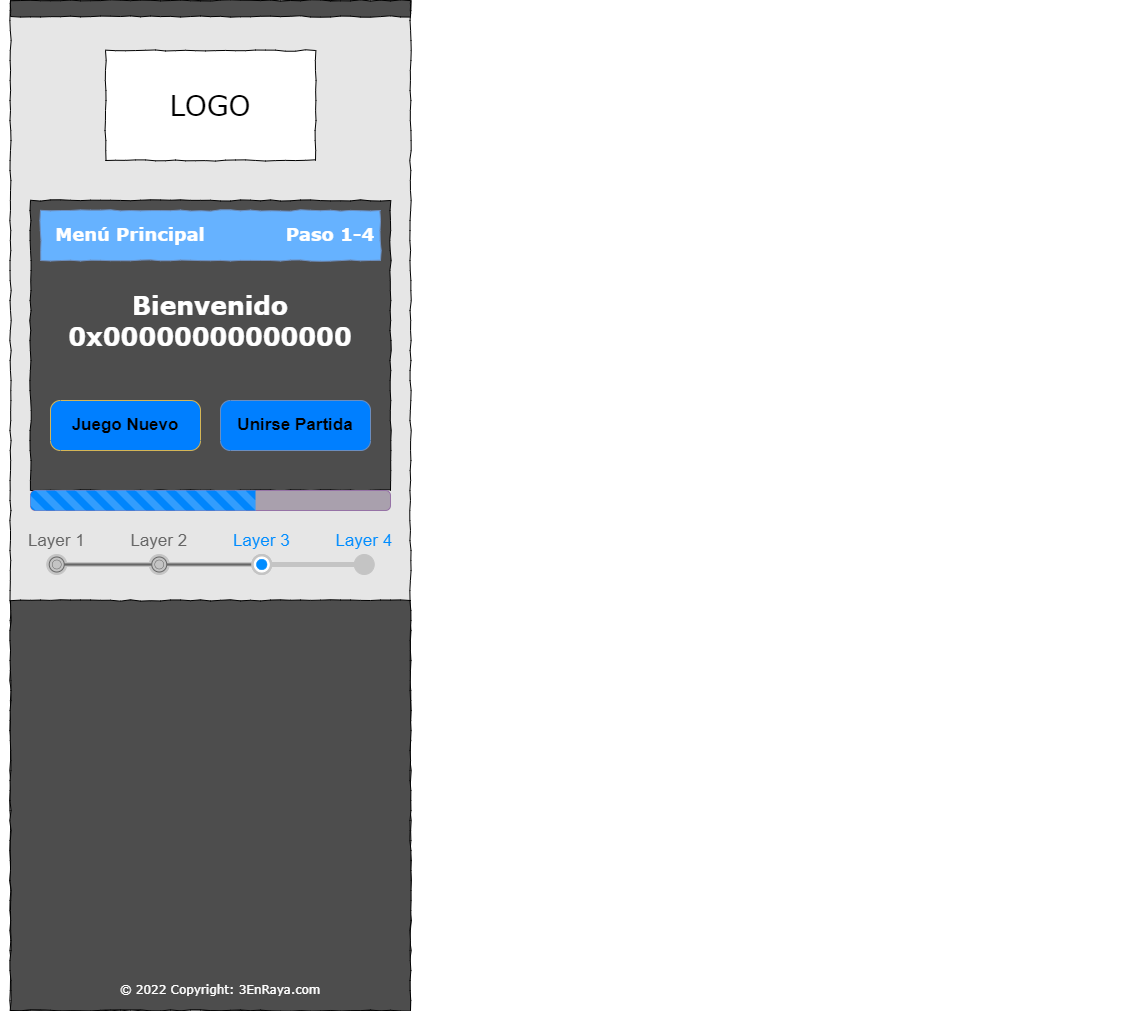

The diagram above was exported from draw.io. Its source (the exported page's mxGraphModel, read from the mxfile embedded in the PNG):
<mxGraphModel dx="1137" dy="717" grid="1" gridSize="10" guides="1" tooltips="1" connect="1" arrows="1" fold="1" page="1" pageScale="1" pageWidth="1100" pageHeight="850" background="#ffffff" math="0" shadow="0">
  <root>
    <mxCell id="0" />
    <mxCell id="1" parent="0" />
    <mxCell id="677b7b8949515195-9" value="" style="line;strokeWidth=1;html=1;rounded=0;shadow=0;labelBackgroundColor=none;fillColor=none;fontFamily=Verdana;fontSize=14;fontColor=#000000;align=center;comic=1;" parent="1" vertex="1">
      <mxGeometry x="20" y="140" width="400" height="10" as="geometry" />
    </mxCell>
    <mxCell id="677b7b8949515195-1" value="" style="whiteSpace=wrap;html=1;rounded=0;shadow=0;labelBackgroundColor=none;strokeColor=#000000;strokeWidth=1;fillColor=#E6E6E6;fontFamily=Verdana;fontSize=12;fontColor=#000000;align=center;comic=1;" parent="1" vertex="1">
      <mxGeometry x="20" y="20" width="400" height="1010" as="geometry" />
    </mxCell>
    <mxCell id="677b7b8949515195-10" value="" style="whiteSpace=wrap;html=1;rounded=0;shadow=0;labelBackgroundColor=none;strokeWidth=1;fillColor=#4D4D4D;fontFamily=Verdana;fontSize=12;align=center;comic=1;" parent="1" vertex="1">
      <mxGeometry x="20" y="20" width="400" height="16" as="geometry" />
    </mxCell>
    <mxCell id="nyT5254Q-2L7406HuBVp-1" value="Text" style="text;html=1;align=center;verticalAlign=middle;resizable=0;points=[];autosize=1;fontColor=#FFFFFF;" parent="1" vertex="1">
      <mxGeometry x="1102" y="134" width="40" height="20" as="geometry" />
    </mxCell>
    <mxCell id="nyT5254Q-2L7406HuBVp-2" value="Text" style="text;html=1;align=center;verticalAlign=middle;resizable=0;points=[];autosize=1;fontColor=#FFFFFF;" parent="1" vertex="1">
      <mxGeometry x="1110" y="542" width="40" height="20" as="geometry" />
    </mxCell>
    <mxCell id="nyT5254Q-2L7406HuBVp-3" value="Text" style="text;html=1;align=center;verticalAlign=middle;resizable=0;points=[];autosize=1;fontColor=#FFFFFF;" parent="1" vertex="1">
      <mxGeometry x="1101" y="173" width="40" height="20" as="geometry" />
    </mxCell>
    <mxCell id="d44Si6hYos7IINw9KxmO-6" value="" style="whiteSpace=wrap;html=1;rounded=0;shadow=0;labelBackgroundColor=none;strokeWidth=1;fillColor=#4D4D4D;fontFamily=Verdana;fontSize=12;align=center;comic=1;gradientColor=none;" parent="1" vertex="1">
      <mxGeometry x="20" y="620" width="400" height="410" as="geometry" />
    </mxCell>
    <mxCell id="Ijr4tX6hvF4nq-07V-6P-5" value="&lt;span style=&quot;color: rgb(255 , 255 , 255) ; font-family: &amp;#34;verdana&amp;#34;&quot;&gt;© 2022 Copyright: 3EnRaya.com&lt;/span&gt;" style="text;html=1;strokeColor=none;fillColor=none;align=center;verticalAlign=middle;whiteSpace=wrap;rounded=0;" parent="1" vertex="1">
      <mxGeometry x="100" y="1000" width="260" height="20" as="geometry" />
    </mxCell>
    <mxCell id="Ijr4tX6hvF4nq-07V-6P-7" value="" style="strokeWidth=1;shadow=0;dashed=0;align=center;html=1;shape=mxgraph.mockup.navigation.stepBar;strokeColor=#c4c4c4;textColor=#666666;textColor2=#008cff;mainText=Layer 1,Layer 2,+Layer 3,Layer 4;textSize=17;fillColor=#666666;overflow=fill;fontSize=17;fontColor=#666666;labelBackgroundColor=none;" parent="1" vertex="1">
      <mxGeometry x="15" y="550" width="410" height="50" as="geometry" />
    </mxCell>
    <mxCell id="Ijr4tX6hvF4nq-07V-6P-8" value="LOGO" style="whiteSpace=wrap;html=1;rounded=0;shadow=0;labelBackgroundColor=none;strokeWidth=1;fontFamily=Verdana;fontSize=28;align=center;comic=1;" parent="1" vertex="1">
      <mxGeometry x="115" y="70" width="210" height="110" as="geometry" />
    </mxCell>
    <mxCell id="Ijr4tX6hvF4nq-07V-6P-9" value="" style="whiteSpace=wrap;html=1;rounded=0;shadow=0;labelBackgroundColor=none;strokeWidth=1;fillColor=#4D4D4D;fontFamily=Verdana;fontSize=12;align=center;comic=1;" parent="1" vertex="1">
      <mxGeometry x="40" y="220" width="360" height="290" as="geometry" />
    </mxCell>
    <mxCell id="Ijr4tX6hvF4nq-07V-6P-10" value="" style="whiteSpace=wrap;html=1;rounded=0;shadow=0;labelBackgroundColor=none;strokeWidth=1;fillColor=#66B2FF;fontFamily=Verdana;fontSize=12;align=center;comic=1;strokeColor=#6c8ebf;" parent="1" vertex="1">
      <mxGeometry x="50" y="230" width="340" height="50" as="geometry" />
    </mxCell>
    <mxCell id="Ijr4tX6hvF4nq-07V-6P-11" value="&lt;font face=&quot;verdana&quot; style=&quot;font-size: 18px&quot;&gt;&lt;b style=&quot;font-size: 18px&quot;&gt;Menú Principal&lt;/b&gt;&lt;/font&gt;" style="text;html=1;align=center;verticalAlign=middle;whiteSpace=wrap;rounded=0;fontSize=18;strokeColor=none;fontColor=#FFFFFF;" parent="1" vertex="1">
      <mxGeometry x="10" y="245" width="260" height="20" as="geometry" />
    </mxCell>
    <mxCell id="Ijr4tX6hvF4nq-07V-6P-12" value="&lt;font face=&quot;verdana&quot; style=&quot;font-size: 25px;&quot;&gt;&lt;b style=&quot;font-size: 25px;&quot;&gt;Bienvenido 0x00000000000000&lt;/b&gt;&lt;/font&gt;" style="text;html=1;align=center;verticalAlign=middle;whiteSpace=wrap;rounded=0;fontSize=25;strokeColor=none;fontColor=#FFFFFF;" parent="1" vertex="1">
      <mxGeometry x="10" y="320" width="420" height="40" as="geometry" />
    </mxCell>
    <mxCell id="Ijr4tX6hvF4nq-07V-6P-13" value="Juego Nuevo" style="strokeWidth=1;shadow=0;dashed=0;align=center;html=1;shape=mxgraph.mockup.buttons.button;strokeColor=#d6b656;mainText=;buttonStyle=round;fontSize=17;fontStyle=1;fillColor=#007FFF;whiteSpace=wrap;labelBackgroundColor=none;" parent="1" vertex="1">
      <mxGeometry x="60" y="420" width="150" height="50" as="geometry" />
    </mxCell>
    <mxCell id="Ijr4tX6hvF4nq-07V-6P-14" value="Unirse Partida" style="strokeWidth=1;shadow=0;dashed=0;align=center;html=1;shape=mxgraph.mockup.buttons.button;strokeColor=#6c8ebf;mainText=;buttonStyle=round;fontSize=17;fontStyle=1;fillColor=#007FFF;whiteSpace=wrap;labelBackgroundColor=none;" parent="1" vertex="1">
      <mxGeometry x="230" y="420" width="150" height="50" as="geometry" />
    </mxCell>
    <mxCell id="Ijr4tX6hvF4nq-07V-6P-15" value="" style="html=1;shadow=0;dashed=0;shape=mxgraph.bootstrap.rrect;rSize=5;strokeColor=#9673a6;fillColor=#A9A0AD;whiteSpace=wrap;fontSize=29;" parent="1" vertex="1">
      <mxGeometry x="40" y="510" width="360" height="20" as="geometry" />
    </mxCell>
    <mxCell id="Ijr4tX6hvF4nq-07V-6P-16" value="" style="html=1;shadow=0;dashed=0;shape=mxgraph.bootstrap.leftButtonStriped;fillColor=#0085FC;fontColor=#FFFFFF;whiteSpace=wrap;fontSize=29;strokeColor=#FFFFFF;strokeWidth=3;" parent="Ijr4tX6hvF4nq-07V-6P-15" vertex="1">
      <mxGeometry width="224.99999999999997" height="20" as="geometry" />
    </mxCell>
    <mxCell id="Ijr4tX6hvF4nq-07V-6P-17" value="&lt;font face=&quot;verdana&quot; style=&quot;font-size: 18px&quot;&gt;&lt;b style=&quot;font-size: 18px&quot;&gt;Paso 1-4&lt;/b&gt;&lt;/font&gt;" style="text;html=1;align=center;verticalAlign=middle;whiteSpace=wrap;rounded=0;fontSize=18;strokeColor=none;fontColor=#FFFFFF;" parent="1" vertex="1">
      <mxGeometry x="210" y="245" width="260" height="20" as="geometry" />
    </mxCell>
  </root>
</mxGraphModel>